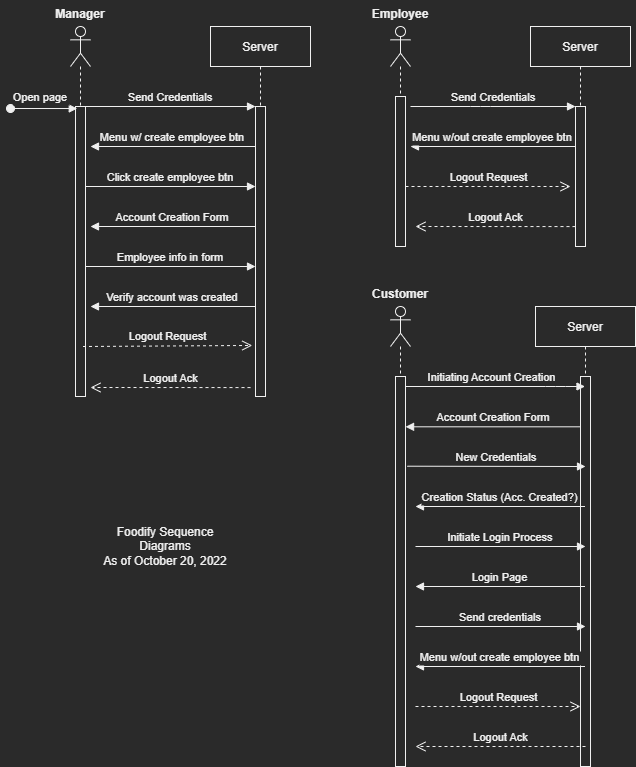

The diagram above was exported from draw.io. Its source (the exported page's mxGraphModel, read from the mxfile embedded in the PNG):
<mxGraphModel dx="1022" dy="408" grid="1" gridSize="10" guides="1" tooltips="1" connect="1" arrows="1" fold="1" page="1" pageScale="1" pageWidth="850" pageHeight="1100" math="0" shadow="0">
  <root>
    <mxCell id="0" />
    <mxCell id="1" parent="0" />
    <mxCell id="l9f8Uh0qnL8_IWpXnhgz-70" value="Server" style="shape=umlLifeline;perimeter=lifelinePerimeter;container=1;collapsible=0;recursiveResize=0;rounded=0;shadow=0;strokeWidth=1;" parent="1" vertex="1">
      <mxGeometry x="220" y="40" width="100" height="370" as="geometry" />
    </mxCell>
    <mxCell id="l9f8Uh0qnL8_IWpXnhgz-71" value="" style="points=[];perimeter=orthogonalPerimeter;rounded=0;shadow=0;strokeWidth=1;" parent="l9f8Uh0qnL8_IWpXnhgz-70" vertex="1">
      <mxGeometry x="45" y="80" width="10" height="290" as="geometry" />
    </mxCell>
    <mxCell id="l9f8Uh0qnL8_IWpXnhgz-72" value="Click create employee btn" style="verticalAlign=bottom;endArrow=block;entryX=0;entryY=0;shadow=0;strokeWidth=1;" parent="l9f8Uh0qnL8_IWpXnhgz-70" edge="1">
      <mxGeometry relative="1" as="geometry">
        <mxPoint x="-125" y="160.00000000000034" as="sourcePoint" />
        <mxPoint x="45" y="160.00000000000034" as="targetPoint" />
      </mxGeometry>
    </mxCell>
    <mxCell id="l9f8Uh0qnL8_IWpXnhgz-73" value="Employee info in form" style="verticalAlign=bottom;endArrow=block;entryX=0;entryY=0;shadow=0;strokeWidth=1;" parent="l9f8Uh0qnL8_IWpXnhgz-70" edge="1">
      <mxGeometry relative="1" as="geometry">
        <mxPoint x="-125" y="240.00000000000034" as="sourcePoint" />
        <mxPoint x="45" y="240.00000000000034" as="targetPoint" />
      </mxGeometry>
    </mxCell>
    <mxCell id="l9f8Uh0qnL8_IWpXnhgz-74" value="Account Creation Form" style="verticalAlign=bottom;endArrow=block;entryX=1;entryY=0;shadow=0;strokeWidth=1;" parent="l9f8Uh0qnL8_IWpXnhgz-70" edge="1">
      <mxGeometry relative="1" as="geometry">
        <mxPoint x="45" y="200" as="sourcePoint" />
        <mxPoint x="-120" y="200" as="targetPoint" />
      </mxGeometry>
    </mxCell>
    <mxCell id="l9f8Uh0qnL8_IWpXnhgz-75" value="Verify account was created" style="verticalAlign=bottom;endArrow=block;entryX=1;entryY=0;shadow=0;strokeWidth=1;" parent="l9f8Uh0qnL8_IWpXnhgz-70" edge="1">
      <mxGeometry relative="1" as="geometry">
        <mxPoint x="45" y="280" as="sourcePoint" />
        <mxPoint x="-120" y="280" as="targetPoint" />
      </mxGeometry>
    </mxCell>
    <mxCell id="l9f8Uh0qnL8_IWpXnhgz-76" value="Send Credentials" style="verticalAlign=bottom;endArrow=block;entryX=0;entryY=0;shadow=0;strokeWidth=1;" parent="1" source="l9f8Uh0qnL8_IWpXnhgz-67" target="l9f8Uh0qnL8_IWpXnhgz-71" edge="1">
      <mxGeometry relative="1" as="geometry">
        <mxPoint x="195" y="120" as="sourcePoint" />
      </mxGeometry>
    </mxCell>
    <mxCell id="l9f8Uh0qnL8_IWpXnhgz-77" value="Menu w/ create employee btn" style="verticalAlign=bottom;endArrow=block;entryX=1;entryY=0;shadow=0;strokeWidth=1;" parent="1" source="l9f8Uh0qnL8_IWpXnhgz-71" edge="1">
      <mxGeometry relative="1" as="geometry">
        <mxPoint x="160" y="160" as="sourcePoint" />
        <mxPoint x="100" y="160" as="targetPoint" />
      </mxGeometry>
    </mxCell>
    <mxCell id="l9f8Uh0qnL8_IWpXnhgz-81" value="Server" style="shape=umlLifeline;perimeter=lifelinePerimeter;container=1;collapsible=0;recursiveResize=0;rounded=0;shadow=0;strokeWidth=1;" parent="1" vertex="1">
      <mxGeometry x="540" y="40" width="100" height="220" as="geometry" />
    </mxCell>
    <mxCell id="l9f8Uh0qnL8_IWpXnhgz-82" value="" style="points=[];perimeter=orthogonalPerimeter;rounded=0;shadow=0;strokeWidth=1;" parent="l9f8Uh0qnL8_IWpXnhgz-81" vertex="1">
      <mxGeometry x="45" y="80" width="10" height="140" as="geometry" />
    </mxCell>
    <mxCell id="l9f8Uh0qnL8_IWpXnhgz-83" value="Logout Request" style="html=1;verticalAlign=bottom;endArrow=open;dashed=1;endSize=8;rounded=0;" parent="l9f8Uh0qnL8_IWpXnhgz-81" edge="1">
      <mxGeometry relative="1" as="geometry">
        <mxPoint x="-125" y="160" as="sourcePoint" />
        <mxPoint x="40" y="160" as="targetPoint" />
      </mxGeometry>
    </mxCell>
    <mxCell id="l9f8Uh0qnL8_IWpXnhgz-84" value="Logout Ack" style="html=1;verticalAlign=bottom;endArrow=open;dashed=1;endSize=8;rounded=0;" parent="l9f8Uh0qnL8_IWpXnhgz-81" edge="1">
      <mxGeometry relative="1" as="geometry">
        <mxPoint x="45" y="200.07999999999993" as="sourcePoint" />
        <mxPoint x="-115" y="200" as="targetPoint" />
      </mxGeometry>
    </mxCell>
    <mxCell id="l9f8Uh0qnL8_IWpXnhgz-85" value="Send Credentials" style="verticalAlign=bottom;endArrow=block;entryX=0;entryY=0;shadow=0;strokeWidth=1;" parent="1" target="l9f8Uh0qnL8_IWpXnhgz-82" edge="1">
      <mxGeometry relative="1" as="geometry">
        <mxPoint x="420" y="120" as="sourcePoint" />
        <Array as="points">
          <mxPoint x="490" y="120" />
        </Array>
      </mxGeometry>
    </mxCell>
    <mxCell id="l9f8Uh0qnL8_IWpXnhgz-86" value="Menu w/out create employee btn" style="verticalAlign=bottom;endArrow=block;entryX=1;entryY=0;shadow=0;strokeWidth=1;" parent="1" source="l9f8Uh0qnL8_IWpXnhgz-82" edge="1">
      <mxGeometry relative="1" as="geometry">
        <mxPoint x="480" y="160" as="sourcePoint" />
        <mxPoint x="420" y="160" as="targetPoint" />
      </mxGeometry>
    </mxCell>
    <mxCell id="l9f8Uh0qnL8_IWpXnhgz-87" value="Logout Ack" style="html=1;verticalAlign=bottom;endArrow=open;dashed=1;endSize=8;rounded=0;" parent="1" edge="1">
      <mxGeometry relative="1" as="geometry">
        <mxPoint x="259.9999999999999" y="401.08" as="sourcePoint" />
        <mxPoint x="100" y="401" as="targetPoint" />
      </mxGeometry>
    </mxCell>
    <mxCell id="l9f8Uh0qnL8_IWpXnhgz-92" value="Server" style="shape=umlLifeline;perimeter=lifelinePerimeter;container=1;collapsible=0;recursiveResize=0;rounded=0;shadow=0;strokeWidth=1;" parent="1" vertex="1">
      <mxGeometry x="545" y="320" width="100" height="460" as="geometry" />
    </mxCell>
    <mxCell id="l9f8Uh0qnL8_IWpXnhgz-93" value="" style="points=[];perimeter=orthogonalPerimeter;rounded=0;shadow=0;strokeWidth=1;" parent="l9f8Uh0qnL8_IWpXnhgz-92" vertex="1">
      <mxGeometry x="45" y="70" width="10" height="390" as="geometry" />
    </mxCell>
    <mxCell id="l9f8Uh0qnL8_IWpXnhgz-94" value="Initiating Account Creation" style="verticalAlign=bottom;endArrow=block;shadow=0;strokeWidth=1;startArrow=none;" parent="1" source="l9f8Uh0qnL8_IWpXnhgz-110" edge="1">
      <mxGeometry relative="1" as="geometry">
        <mxPoint x="520" y="400" as="sourcePoint" />
        <mxPoint x="594.4999999999998" y="400" as="targetPoint" />
        <Array as="points">
          <mxPoint x="565" y="400" />
        </Array>
      </mxGeometry>
    </mxCell>
    <mxCell id="l9f8Uh0qnL8_IWpXnhgz-95" value="Account Creation Form" style="verticalAlign=bottom;endArrow=block;entryX=1.008;entryY=0.129;shadow=0;strokeWidth=1;entryDx=0;entryDy=0;entryPerimeter=0;" parent="1" source="l9f8Uh0qnL8_IWpXnhgz-93" target="l9f8Uh0qnL8_IWpXnhgz-89" edge="1">
      <mxGeometry relative="1" as="geometry">
        <mxPoint x="485" y="440" as="sourcePoint" />
        <mxPoint x="425" y="440" as="targetPoint" />
      </mxGeometry>
    </mxCell>
    <mxCell id="l9f8Uh0qnL8_IWpXnhgz-96" value="New Credentials" style="verticalAlign=bottom;endArrow=block;entryX=0;entryY=0;shadow=0;strokeWidth=1;exitX=1.184;exitY=0.23;exitDx=0;exitDy=0;exitPerimeter=0;" parent="1" source="l9f8Uh0qnL8_IWpXnhgz-89" edge="1">
      <mxGeometry relative="1" as="geometry">
        <mxPoint x="425" y="480" as="sourcePoint" />
        <mxPoint x="595" y="480" as="targetPoint" />
      </mxGeometry>
    </mxCell>
    <mxCell id="l9f8Uh0qnL8_IWpXnhgz-97" value="Creation Status (Acc. Created?)" style="verticalAlign=bottom;endArrow=block;shadow=0;strokeWidth=1;" parent="1" edge="1">
      <mxGeometry relative="1" as="geometry">
        <mxPoint x="594.4999999999998" y="520" as="sourcePoint" />
        <mxPoint x="425" y="520" as="targetPoint" />
      </mxGeometry>
    </mxCell>
    <mxCell id="l9f8Uh0qnL8_IWpXnhgz-98" value="Initiate Login Process" style="verticalAlign=bottom;endArrow=block;entryX=0;entryY=0;shadow=0;strokeWidth=1;" parent="1" edge="1">
      <mxGeometry relative="1" as="geometry">
        <mxPoint x="425" y="560" as="sourcePoint" />
        <mxPoint x="595" y="560" as="targetPoint" />
      </mxGeometry>
    </mxCell>
    <mxCell id="l9f8Uh0qnL8_IWpXnhgz-99" value="Login Page" style="verticalAlign=bottom;endArrow=block;shadow=0;strokeWidth=1;" parent="1" edge="1">
      <mxGeometry relative="1" as="geometry">
        <mxPoint x="594.4999999999998" y="600" as="sourcePoint" />
        <mxPoint x="425" y="600" as="targetPoint" />
      </mxGeometry>
    </mxCell>
    <mxCell id="l9f8Uh0qnL8_IWpXnhgz-100" value="Menu w/out create employee btn" style="verticalAlign=bottom;endArrow=block;shadow=0;strokeWidth=1;" parent="1" edge="1">
      <mxGeometry relative="1" as="geometry">
        <mxPoint x="594.4999999999998" y="680" as="sourcePoint" />
        <mxPoint x="425" y="680" as="targetPoint" />
      </mxGeometry>
    </mxCell>
    <mxCell id="l9f8Uh0qnL8_IWpXnhgz-101" value="Send credentials" style="verticalAlign=bottom;endArrow=block;entryX=0;entryY=0;shadow=0;strokeWidth=1;" parent="1" edge="1">
      <mxGeometry relative="1" as="geometry">
        <mxPoint x="425" y="640" as="sourcePoint" />
        <mxPoint x="595" y="640" as="targetPoint" />
      </mxGeometry>
    </mxCell>
    <mxCell id="l9f8Uh0qnL8_IWpXnhgz-102" value="Logout Ack" style="html=1;verticalAlign=bottom;endArrow=open;dashed=1;endSize=8;rounded=0;" parent="1" edge="1">
      <mxGeometry relative="1" as="geometry">
        <mxPoint x="595" y="760" as="sourcePoint" />
        <mxPoint x="425" y="760" as="targetPoint" />
        <Array as="points">
          <mxPoint x="565" y="760" />
        </Array>
      </mxGeometry>
    </mxCell>
    <mxCell id="l9f8Uh0qnL8_IWpXnhgz-103" value="Foodify Sequence Diagrams&lt;br&gt;As of October 20, 2022" style="text;html=1;strokeColor=none;fillColor=none;align=center;verticalAlign=middle;whiteSpace=wrap;rounded=0;" parent="1" vertex="1">
      <mxGeometry x="100" y="520" width="150" height="80" as="geometry" />
    </mxCell>
    <mxCell id="l9f8Uh0qnL8_IWpXnhgz-104" value="" style="shape=umlLifeline;participant=umlActor;perimeter=lifelinePerimeter;whiteSpace=wrap;html=1;container=1;collapsible=0;recursiveResize=0;verticalAlign=top;spacingTop=36;outlineConnect=0;" parent="1" vertex="1">
      <mxGeometry x="400" y="40" width="20" height="220" as="geometry" />
    </mxCell>
    <mxCell id="l9f8Uh0qnL8_IWpXnhgz-79" value="" style="points=[];perimeter=orthogonalPerimeter;rounded=0;shadow=0;strokeWidth=1;" parent="l9f8Uh0qnL8_IWpXnhgz-104" vertex="1">
      <mxGeometry x="5" y="70" width="10" height="150" as="geometry" />
    </mxCell>
    <mxCell id="l9f8Uh0qnL8_IWpXnhgz-105" value="Manager" style="text;align=center;fontStyle=1;verticalAlign=middle;spacingLeft=3;spacingRight=3;strokeColor=none;rotatable=0;points=[[0,0.5],[1,0.5]];portConstraint=eastwest;" parent="1" vertex="1">
      <mxGeometry x="50" y="14" width="80" height="26" as="geometry" />
    </mxCell>
    <mxCell id="l9f8Uh0qnL8_IWpXnhgz-106" value="" style="shape=umlLifeline;participant=umlActor;perimeter=lifelinePerimeter;whiteSpace=wrap;html=1;container=1;collapsible=0;recursiveResize=0;verticalAlign=top;spacingTop=36;outlineConnect=0;" parent="1" vertex="1">
      <mxGeometry x="80" y="40" width="20" height="370" as="geometry" />
    </mxCell>
    <mxCell id="l9f8Uh0qnL8_IWpXnhgz-67" value="" style="points=[];perimeter=orthogonalPerimeter;rounded=0;shadow=0;strokeWidth=1;" parent="l9f8Uh0qnL8_IWpXnhgz-106" vertex="1">
      <mxGeometry x="5" y="80" width="10" height="290" as="geometry" />
    </mxCell>
    <mxCell id="l9f8Uh0qnL8_IWpXnhgz-107" value="Logout Request" style="html=1;verticalAlign=bottom;endArrow=open;dashed=1;endSize=8;rounded=0;entryX=-0.322;entryY=0.824;entryDx=0;entryDy=0;entryPerimeter=0;" parent="1" target="l9f8Uh0qnL8_IWpXnhgz-71" edge="1">
      <mxGeometry relative="1" as="geometry">
        <mxPoint x="92.5" y="360.0000000000002" as="sourcePoint" />
        <mxPoint x="257.5" y="360.0000000000002" as="targetPoint" />
      </mxGeometry>
    </mxCell>
    <mxCell id="l9f8Uh0qnL8_IWpXnhgz-108" value="Customer" style="text;align=center;fontStyle=1;verticalAlign=middle;spacingLeft=3;spacingRight=3;strokeColor=none;rotatable=0;points=[[0,0.5],[1,0.5]];portConstraint=eastwest;" parent="1" vertex="1">
      <mxGeometry x="370" y="294" width="80" height="26" as="geometry" />
    </mxCell>
    <mxCell id="l9f8Uh0qnL8_IWpXnhgz-109" value="Open page" style="verticalAlign=bottom;startArrow=oval;endArrow=block;startSize=8;shadow=0;strokeWidth=1;entryX=0.176;entryY=0.007;entryDx=0;entryDy=0;entryPerimeter=0;" parent="1" target="l9f8Uh0qnL8_IWpXnhgz-67" edge="1">
      <mxGeometry x="-0.1013" y="2" relative="1" as="geometry">
        <mxPoint x="20" y="122" as="sourcePoint" />
        <mxPoint x="80" y="120" as="targetPoint" />
        <mxPoint as="offset" />
      </mxGeometry>
    </mxCell>
    <mxCell id="l9f8Uh0qnL8_IWpXnhgz-91" value="Logout Request" style="html=1;verticalAlign=bottom;endArrow=open;dashed=1;endSize=8;rounded=0;" parent="1" edge="1">
      <mxGeometry relative="1" as="geometry">
        <mxPoint x="424.9999999999999" y="720" as="sourcePoint" />
        <mxPoint x="590" y="720" as="targetPoint" />
      </mxGeometry>
    </mxCell>
    <mxCell id="l9f8Uh0qnL8_IWpXnhgz-110" value="" style="shape=umlLifeline;participant=umlActor;perimeter=lifelinePerimeter;whiteSpace=wrap;html=1;container=1;collapsible=0;recursiveResize=0;verticalAlign=top;spacingTop=36;outlineConnect=0;" parent="1" vertex="1">
      <mxGeometry x="400" y="320" width="20" height="440" as="geometry" />
    </mxCell>
    <mxCell id="l9f8Uh0qnL8_IWpXnhgz-89" value="" style="points=[];perimeter=orthogonalPerimeter;rounded=0;shadow=0;strokeWidth=1;" parent="l9f8Uh0qnL8_IWpXnhgz-110" vertex="1">
      <mxGeometry x="5" y="70" width="10" height="390" as="geometry" />
    </mxCell>
    <mxCell id="l9f8Uh0qnL8_IWpXnhgz-111" value="" style="verticalAlign=bottom;endArrow=none;shadow=0;strokeWidth=1;" parent="l9f8Uh0qnL8_IWpXnhgz-110" source="l9f8Uh0qnL8_IWpXnhgz-89" target="l9f8Uh0qnL8_IWpXnhgz-110" edge="1">
      <mxGeometry relative="1" as="geometry">
        <mxPoint x="-345" y="80" as="sourcePoint" />
        <mxPoint x="194.49999999999977" y="80" as="targetPoint" />
        <Array as="points" />
      </mxGeometry>
    </mxCell>
    <mxCell id="l9f8Uh0qnL8_IWpXnhgz-112" value="Employee" style="text;align=center;fontStyle=1;verticalAlign=middle;spacingLeft=3;spacingRight=3;strokeColor=none;rotatable=0;points=[[0,0.5],[1,0.5]];portConstraint=eastwest;" parent="1" vertex="1">
      <mxGeometry x="370" y="14" width="80" height="26" as="geometry" />
    </mxCell>
  </root>
</mxGraphModel>